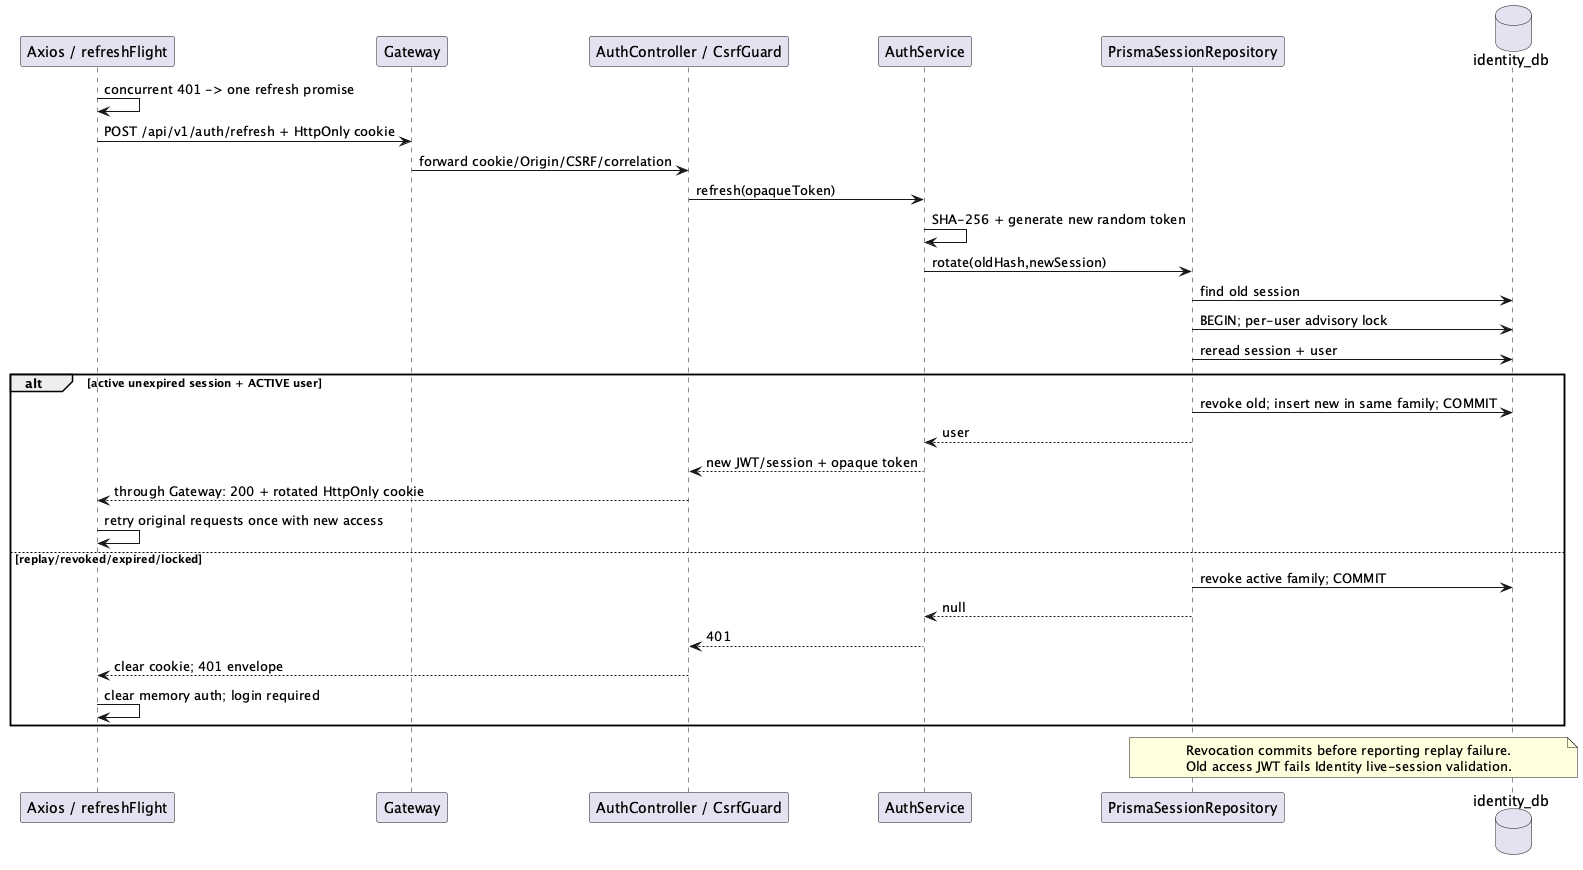

The diagram above was rendered by PlantUML. Its source (embedded in the PNG):
@startuml
!pragma layout smetana
participant "Axios / refreshFlight" as UI
participant Gateway
participant "AuthController / CsrfGuard" as Controller
participant AuthService
participant "PrismaSessionRepository" as Sessions
database identity_db
UI -> UI : concurrent 401 -> one refresh promise
UI -> Gateway : POST /api/v1/auth/refresh + HttpOnly cookie
Gateway -> Controller : forward cookie/Origin/CSRF/correlation
Controller -> AuthService : refresh(opaqueToken)
AuthService -> AuthService : SHA-256 + generate new random token
AuthService -> Sessions : rotate(oldHash,newSession)
Sessions -> identity_db : find old session
Sessions -> identity_db : BEGIN; per-user advisory lock
Sessions -> identity_db : reread session + user
alt active unexpired session + ACTIVE user
  Sessions -> identity_db : revoke old; insert new in same family; COMMIT
  Sessions --> AuthService : user
  AuthService --> Controller : new JWT/session + opaque token
  Controller --> UI : through Gateway: 200 + rotated HttpOnly cookie
  UI -> UI : retry original requests once with new access
else replay/revoked/expired/locked
  Sessions -> identity_db : revoke active family; COMMIT
  Sessions --> AuthService : null
  AuthService --> Controller : 401
  Controller --> UI : clear cookie; 401 envelope
  UI -> UI : clear memory auth; login required
end
note over Sessions,identity_db
Revocation commits before reporting replay failure.
Old access JWT fails Identity live-session validation.
end note
@enduml